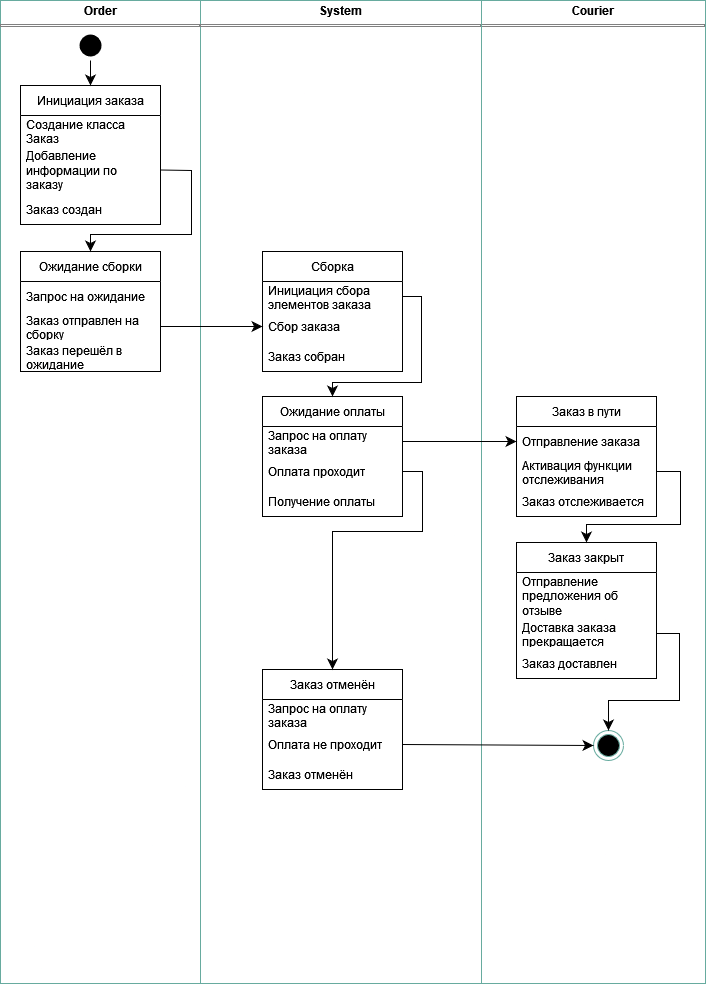

The diagram above was exported from draw.io. Its source (the exported page's mxGraphModel, read from the mxfile embedded in the PNG):
<mxGraphModel dx="1627" dy="862" grid="0" gridSize="10" guides="1" tooltips="1" connect="1" arrows="1" fold="1" page="0" pageScale="1" pageWidth="850" pageHeight="1100" math="0" shadow="0">
  <root>
    <mxCell id="5yKea2AtyZZVEMtixmUV-0" />
    <mxCell id="5yKea2AtyZZVEMtixmUV-1" parent="5yKea2AtyZZVEMtixmUV-0" />
    <mxCell id="8m_U9qqr1aHinXTZ2de--0" value="&lt;p style=&quot;margin:0px;margin-top:4px;text-align:center;&quot;&gt;&lt;b&gt;Order&lt;/b&gt;&lt;/p&gt;&lt;hr size=&quot;1&quot; style=&quot;border-style:solid;&quot;&gt;&lt;div style=&quot;height:2px;&quot;&gt;&lt;/div&gt;" style="verticalAlign=top;align=left;overflow=fill;html=1;whiteSpace=wrap;movable=0;resizable=0;rotatable=0;deletable=0;editable=0;locked=1;connectable=0;strokeColor=#67AB9F;" vertex="1" parent="5yKea2AtyZZVEMtixmUV-1">
      <mxGeometry x="-664" y="282" width="200" height="983" as="geometry" />
    </mxCell>
    <mxCell id="8m_U9qqr1aHinXTZ2de--1" value="&lt;p style=&quot;margin:0px;margin-top:4px;text-align:center;&quot;&gt;&lt;b&gt;Courier&lt;/b&gt;&lt;/p&gt;&lt;hr size=&quot;1&quot; style=&quot;border-style:solid;&quot;&gt;&lt;div style=&quot;height:2px;&quot;&gt;&lt;/div&gt;" style="verticalAlign=top;align=left;overflow=fill;html=1;whiteSpace=wrap;movable=0;resizable=0;rotatable=0;deletable=0;editable=0;locked=1;connectable=0;strokeColor=#67AB9F;" vertex="1" parent="5yKea2AtyZZVEMtixmUV-1">
      <mxGeometry x="-183" y="282" width="224" height="983" as="geometry" />
    </mxCell>
    <mxCell id="8m_U9qqr1aHinXTZ2de--2" value="&lt;p style=&quot;margin:0px;margin-top:4px;text-align:center;&quot;&gt;&lt;b&gt;System&lt;/b&gt;&lt;/p&gt;&lt;hr size=&quot;1&quot; style=&quot;border-style:solid;&quot;&gt;&lt;div style=&quot;height:2px;&quot;&gt;&lt;/div&gt;" style="verticalAlign=top;align=left;overflow=fill;html=1;whiteSpace=wrap;movable=0;resizable=0;rotatable=0;deletable=0;editable=0;locked=1;connectable=0;strokeColor=#67AB9F;" vertex="1" parent="5yKea2AtyZZVEMtixmUV-1">
      <mxGeometry x="-464" y="282" width="281" height="983" as="geometry" />
    </mxCell>
    <mxCell id="5yKea2AtyZZVEMtixmUV-2" value="Инициация заказа" style="swimlane;fontStyle=0;childLayout=stackLayout;horizontal=1;startSize=30;horizontalStack=0;resizeParent=1;resizeParentMax=0;resizeLast=0;collapsible=1;marginBottom=0;whiteSpace=wrap;html=1;" vertex="1" parent="5yKea2AtyZZVEMtixmUV-1">
      <mxGeometry x="-644" y="367" width="140" height="139" as="geometry" />
    </mxCell>
    <mxCell id="5yKea2AtyZZVEMtixmUV-3" value="Создание класса Заказ" style="text;strokeColor=none;fillColor=none;align=left;verticalAlign=middle;spacingLeft=4;spacingRight=4;overflow=hidden;points=[[0,0.5],[1,0.5]];portConstraint=eastwest;rotatable=0;whiteSpace=wrap;html=1;" vertex="1" parent="5yKea2AtyZZVEMtixmUV-2">
      <mxGeometry y="30" width="140" height="30" as="geometry" />
    </mxCell>
    <mxCell id="5yKea2AtyZZVEMtixmUV-4" value="Добавление информации по заказу" style="text;strokeColor=none;fillColor=none;align=left;verticalAlign=middle;spacingLeft=4;spacingRight=4;overflow=hidden;points=[[0,0.5],[1,0.5]];portConstraint=eastwest;rotatable=0;whiteSpace=wrap;html=1;" vertex="1" parent="5yKea2AtyZZVEMtixmUV-2">
      <mxGeometry y="60" width="140" height="49" as="geometry" />
    </mxCell>
    <mxCell id="5yKea2AtyZZVEMtixmUV-5" value="Заказ создан" style="text;strokeColor=none;fillColor=none;align=left;verticalAlign=middle;spacingLeft=4;spacingRight=4;overflow=hidden;points=[[0,0.5],[1,0.5]];portConstraint=eastwest;rotatable=0;whiteSpace=wrap;html=1;" vertex="1" parent="5yKea2AtyZZVEMtixmUV-2">
      <mxGeometry y="109" width="140" height="30" as="geometry" />
    </mxCell>
    <mxCell id="5yKea2AtyZZVEMtixmUV-7" value="Ожидание сборки" style="swimlane;fontStyle=0;childLayout=stackLayout;horizontal=1;startSize=30;horizontalStack=0;resizeParent=1;resizeParentMax=0;resizeLast=0;collapsible=1;marginBottom=0;whiteSpace=wrap;html=1;" vertex="1" parent="5yKea2AtyZZVEMtixmUV-1">
      <mxGeometry x="-644" y="533" width="140" height="120" as="geometry" />
    </mxCell>
    <mxCell id="5yKea2AtyZZVEMtixmUV-8" value="Запрос на ожидание" style="text;strokeColor=none;fillColor=none;align=left;verticalAlign=middle;spacingLeft=4;spacingRight=4;overflow=hidden;points=[[0,0.5],[1,0.5]];portConstraint=eastwest;rotatable=0;whiteSpace=wrap;html=1;" vertex="1" parent="5yKea2AtyZZVEMtixmUV-7">
      <mxGeometry y="30" width="140" height="30" as="geometry" />
    </mxCell>
    <mxCell id="5yKea2AtyZZVEMtixmUV-9" value="Заказ отправлен на сборку" style="text;strokeColor=none;fillColor=none;align=left;verticalAlign=middle;spacingLeft=4;spacingRight=4;overflow=hidden;points=[[0,0.5],[1,0.5]];portConstraint=eastwest;rotatable=0;whiteSpace=wrap;html=1;" vertex="1" parent="5yKea2AtyZZVEMtixmUV-7">
      <mxGeometry y="60" width="140" height="30" as="geometry" />
    </mxCell>
    <mxCell id="5yKea2AtyZZVEMtixmUV-10" value="Заказ перешёл в ожидание" style="text;strokeColor=none;fillColor=none;align=left;verticalAlign=middle;spacingLeft=4;spacingRight=4;overflow=hidden;points=[[0,0.5],[1,0.5]];portConstraint=eastwest;rotatable=0;whiteSpace=wrap;html=1;" vertex="1" parent="5yKea2AtyZZVEMtixmUV-7">
      <mxGeometry y="90" width="140" height="30" as="geometry" />
    </mxCell>
    <mxCell id="5yKea2AtyZZVEMtixmUV-11" value="Сборка" style="swimlane;fontStyle=0;childLayout=stackLayout;horizontal=1;startSize=30;horizontalStack=0;resizeParent=1;resizeParentMax=0;resizeLast=0;collapsible=1;marginBottom=0;whiteSpace=wrap;html=1;" vertex="1" parent="5yKea2AtyZZVEMtixmUV-1">
      <mxGeometry x="-402" y="533" width="140" height="120" as="geometry" />
    </mxCell>
    <mxCell id="5yKea2AtyZZVEMtixmUV-12" value="Инициация сбора элементов заказа" style="text;strokeColor=none;fillColor=none;align=left;verticalAlign=middle;spacingLeft=4;spacingRight=4;overflow=hidden;points=[[0,0.5],[1,0.5]];portConstraint=eastwest;rotatable=0;whiteSpace=wrap;html=1;" vertex="1" parent="5yKea2AtyZZVEMtixmUV-11">
      <mxGeometry y="30" width="140" height="30" as="geometry" />
    </mxCell>
    <mxCell id="5yKea2AtyZZVEMtixmUV-13" value="Сбор заказа" style="text;strokeColor=none;fillColor=none;align=left;verticalAlign=middle;spacingLeft=4;spacingRight=4;overflow=hidden;points=[[0,0.5],[1,0.5]];portConstraint=eastwest;rotatable=0;whiteSpace=wrap;html=1;" vertex="1" parent="5yKea2AtyZZVEMtixmUV-11">
      <mxGeometry y="60" width="140" height="30" as="geometry" />
    </mxCell>
    <mxCell id="5yKea2AtyZZVEMtixmUV-14" value="Заказ собран" style="text;strokeColor=none;fillColor=none;align=left;verticalAlign=middle;spacingLeft=4;spacingRight=4;overflow=hidden;points=[[0,0.5],[1,0.5]];portConstraint=eastwest;rotatable=0;whiteSpace=wrap;html=1;" vertex="1" parent="5yKea2AtyZZVEMtixmUV-11">
      <mxGeometry y="90" width="140" height="30" as="geometry" />
    </mxCell>
    <mxCell id="5yKea2AtyZZVEMtixmUV-15" value="Ожидание оплаты" style="swimlane;fontStyle=0;childLayout=stackLayout;horizontal=1;startSize=30;horizontalStack=0;resizeParent=1;resizeParentMax=0;resizeLast=0;collapsible=1;marginBottom=0;whiteSpace=wrap;html=1;" vertex="1" parent="5yKea2AtyZZVEMtixmUV-1">
      <mxGeometry x="-402" y="678" width="140" height="120" as="geometry" />
    </mxCell>
    <mxCell id="5yKea2AtyZZVEMtixmUV-16" value="Запрос на оплату заказа" style="text;strokeColor=none;fillColor=none;align=left;verticalAlign=middle;spacingLeft=4;spacingRight=4;overflow=hidden;points=[[0,0.5],[1,0.5]];portConstraint=eastwest;rotatable=0;whiteSpace=wrap;html=1;" vertex="1" parent="5yKea2AtyZZVEMtixmUV-15">
      <mxGeometry y="30" width="140" height="30" as="geometry" />
    </mxCell>
    <mxCell id="5yKea2AtyZZVEMtixmUV-17" value="Оплата проходит" style="text;strokeColor=none;fillColor=none;align=left;verticalAlign=middle;spacingLeft=4;spacingRight=4;overflow=hidden;points=[[0,0.5],[1,0.5]];portConstraint=eastwest;rotatable=0;whiteSpace=wrap;html=1;" vertex="1" parent="5yKea2AtyZZVEMtixmUV-15">
      <mxGeometry y="60" width="140" height="30" as="geometry" />
    </mxCell>
    <mxCell id="5yKea2AtyZZVEMtixmUV-18" value="Получение оплаты" style="text;strokeColor=none;fillColor=none;align=left;verticalAlign=middle;spacingLeft=4;spacingRight=4;overflow=hidden;points=[[0,0.5],[1,0.5]];portConstraint=eastwest;rotatable=0;whiteSpace=wrap;html=1;" vertex="1" parent="5yKea2AtyZZVEMtixmUV-15">
      <mxGeometry y="90" width="140" height="30" as="geometry" />
    </mxCell>
    <mxCell id="5yKea2AtyZZVEMtixmUV-19" value="Заказ в пути" style="swimlane;fontStyle=0;childLayout=stackLayout;horizontal=1;startSize=30;horizontalStack=0;resizeParent=1;resizeParentMax=0;resizeLast=0;collapsible=1;marginBottom=0;whiteSpace=wrap;html=1;" vertex="1" parent="5yKea2AtyZZVEMtixmUV-1">
      <mxGeometry x="-148" y="678" width="140" height="120" as="geometry" />
    </mxCell>
    <mxCell id="5yKea2AtyZZVEMtixmUV-20" value="Отправление заказа&amp;nbsp;" style="text;strokeColor=none;fillColor=none;align=left;verticalAlign=middle;spacingLeft=4;spacingRight=4;overflow=hidden;points=[[0,0.5],[1,0.5]];portConstraint=eastwest;rotatable=0;whiteSpace=wrap;html=1;" vertex="1" parent="5yKea2AtyZZVEMtixmUV-19">
      <mxGeometry y="30" width="140" height="30" as="geometry" />
    </mxCell>
    <mxCell id="5yKea2AtyZZVEMtixmUV-21" value="Активация функции отслеживания доставки" style="text;strokeColor=none;fillColor=none;align=left;verticalAlign=middle;spacingLeft=4;spacingRight=4;overflow=hidden;points=[[0,0.5],[1,0.5]];portConstraint=eastwest;rotatable=0;whiteSpace=wrap;html=1;" vertex="1" parent="5yKea2AtyZZVEMtixmUV-19">
      <mxGeometry y="60" width="140" height="30" as="geometry" />
    </mxCell>
    <mxCell id="5yKea2AtyZZVEMtixmUV-22" value="Заказ отслеживается" style="text;strokeColor=none;fillColor=none;align=left;verticalAlign=middle;spacingLeft=4;spacingRight=4;overflow=hidden;points=[[0,0.5],[1,0.5]];portConstraint=eastwest;rotatable=0;whiteSpace=wrap;html=1;" vertex="1" parent="5yKea2AtyZZVEMtixmUV-19">
      <mxGeometry y="90" width="140" height="30" as="geometry" />
    </mxCell>
    <mxCell id="5yKea2AtyZZVEMtixmUV-23" value="Заказ закрыт" style="swimlane;fontStyle=0;childLayout=stackLayout;horizontal=1;startSize=30;horizontalStack=0;resizeParent=1;resizeParentMax=0;resizeLast=0;collapsible=1;marginBottom=0;whiteSpace=wrap;html=1;" vertex="1" parent="5yKea2AtyZZVEMtixmUV-1">
      <mxGeometry x="-148" y="824" width="140" height="136" as="geometry" />
    </mxCell>
    <mxCell id="5yKea2AtyZZVEMtixmUV-24" value="Отправление предложения об отзыве" style="text;strokeColor=none;fillColor=none;align=left;verticalAlign=middle;spacingLeft=4;spacingRight=4;overflow=hidden;points=[[0,0.5],[1,0.5]];portConstraint=eastwest;rotatable=0;whiteSpace=wrap;html=1;" vertex="1" parent="5yKea2AtyZZVEMtixmUV-23">
      <mxGeometry y="30" width="140" height="46" as="geometry" />
    </mxCell>
    <mxCell id="5yKea2AtyZZVEMtixmUV-25" value="Доставка заказа прекращается" style="text;strokeColor=none;fillColor=none;align=left;verticalAlign=middle;spacingLeft=4;spacingRight=4;overflow=hidden;points=[[0,0.5],[1,0.5]];portConstraint=eastwest;rotatable=0;whiteSpace=wrap;html=1;" vertex="1" parent="5yKea2AtyZZVEMtixmUV-23">
      <mxGeometry y="76" width="140" height="30" as="geometry" />
    </mxCell>
    <mxCell id="5yKea2AtyZZVEMtixmUV-26" value="Заказ доставлен" style="text;strokeColor=none;fillColor=none;align=left;verticalAlign=middle;spacingLeft=4;spacingRight=4;overflow=hidden;points=[[0,0.5],[1,0.5]];portConstraint=eastwest;rotatable=0;whiteSpace=wrap;html=1;" vertex="1" parent="5yKea2AtyZZVEMtixmUV-23">
      <mxGeometry y="106" width="140" height="30" as="geometry" />
    </mxCell>
    <mxCell id="5yKea2AtyZZVEMtixmUV-27" value="" style="ellipse;html=1;shape=endState;fillColor=#000000;strokeColor=#67AB9F;" vertex="1" parent="5yKea2AtyZZVEMtixmUV-1">
      <mxGeometry x="-71" y="1012" width="30" height="30" as="geometry" />
    </mxCell>
    <mxCell id="5yKea2AtyZZVEMtixmUV-28" style="edgeStyle=none;curved=0;rounded=0;orthogonalLoop=1;jettySize=auto;html=1;exitX=0.5;exitY=1;exitDx=0;exitDy=0;entryX=0.5;entryY=0;entryDx=0;entryDy=0;fontSize=12;startSize=8;endSize=8;" edge="1" parent="5yKea2AtyZZVEMtixmUV-1" source="5yKea2AtyZZVEMtixmUV-29" target="5yKea2AtyZZVEMtixmUV-2">
      <mxGeometry relative="1" as="geometry" />
    </mxCell>
    <mxCell id="5yKea2AtyZZVEMtixmUV-29" value="" style="ellipse;html=1;shape=endState;fillColor=#000000;strokeColor=none;" vertex="1" parent="5yKea2AtyZZVEMtixmUV-1">
      <mxGeometry x="-589" y="312" width="30" height="30" as="geometry" />
    </mxCell>
    <mxCell id="5yKea2AtyZZVEMtixmUV-30" value="Заказ отменён" style="swimlane;fontStyle=0;childLayout=stackLayout;horizontal=1;startSize=30;horizontalStack=0;resizeParent=1;resizeParentMax=0;resizeLast=0;collapsible=1;marginBottom=0;whiteSpace=wrap;html=1;" vertex="1" parent="5yKea2AtyZZVEMtixmUV-1">
      <mxGeometry x="-402" y="951" width="140" height="120" as="geometry" />
    </mxCell>
    <mxCell id="5yKea2AtyZZVEMtixmUV-31" value="Запрос на оплату заказа" style="text;strokeColor=none;fillColor=none;align=left;verticalAlign=middle;spacingLeft=4;spacingRight=4;overflow=hidden;points=[[0,0.5],[1,0.5]];portConstraint=eastwest;rotatable=0;whiteSpace=wrap;html=1;" vertex="1" parent="5yKea2AtyZZVEMtixmUV-30">
      <mxGeometry y="30" width="140" height="30" as="geometry" />
    </mxCell>
    <mxCell id="5yKea2AtyZZVEMtixmUV-32" value="Оплата не проходит" style="text;strokeColor=none;fillColor=none;align=left;verticalAlign=middle;spacingLeft=4;spacingRight=4;overflow=hidden;points=[[0,0.5],[1,0.5]];portConstraint=eastwest;rotatable=0;whiteSpace=wrap;html=1;" vertex="1" parent="5yKea2AtyZZVEMtixmUV-30">
      <mxGeometry y="60" width="140" height="30" as="geometry" />
    </mxCell>
    <mxCell id="5yKea2AtyZZVEMtixmUV-33" value="Заказ отменён" style="text;strokeColor=none;fillColor=none;align=left;verticalAlign=middle;spacingLeft=4;spacingRight=4;overflow=hidden;points=[[0,0.5],[1,0.5]];portConstraint=eastwest;rotatable=0;whiteSpace=wrap;html=1;" vertex="1" parent="5yKea2AtyZZVEMtixmUV-30">
      <mxGeometry y="90" width="140" height="30" as="geometry" />
    </mxCell>
    <mxCell id="5yKea2AtyZZVEMtixmUV-34" style="edgeStyle=none;curved=0;rounded=0;orthogonalLoop=1;jettySize=auto;html=1;exitX=1;exitY=0.5;exitDx=0;exitDy=0;entryX=0.5;entryY=0;entryDx=0;entryDy=0;fontSize=12;startSize=8;endSize=8;" edge="1" parent="5yKea2AtyZZVEMtixmUV-1" source="5yKea2AtyZZVEMtixmUV-4" target="5yKea2AtyZZVEMtixmUV-7">
      <mxGeometry relative="1" as="geometry">
        <Array as="points">
          <mxPoint x="-473" y="452" />
          <mxPoint x="-473" y="516" />
          <mxPoint x="-574" y="516" />
        </Array>
      </mxGeometry>
    </mxCell>
    <mxCell id="5yKea2AtyZZVEMtixmUV-35" style="edgeStyle=none;curved=0;rounded=0;orthogonalLoop=1;jettySize=auto;html=1;exitX=1;exitY=0.5;exitDx=0;exitDy=0;entryX=0.5;entryY=0;entryDx=0;entryDy=0;fontSize=12;startSize=8;endSize=8;" edge="1" parent="5yKea2AtyZZVEMtixmUV-1" source="5yKea2AtyZZVEMtixmUV-12" target="5yKea2AtyZZVEMtixmUV-15">
      <mxGeometry relative="1" as="geometry">
        <Array as="points">
          <mxPoint x="-243" y="578" />
          <mxPoint x="-243" y="664" />
          <mxPoint x="-332" y="664" />
        </Array>
      </mxGeometry>
    </mxCell>
    <mxCell id="5yKea2AtyZZVEMtixmUV-37" style="edgeStyle=none;curved=0;rounded=0;orthogonalLoop=1;jettySize=auto;html=1;exitX=1;exitY=0.5;exitDx=0;exitDy=0;entryX=0.5;entryY=0;entryDx=0;entryDy=0;fontSize=12;startSize=8;endSize=8;" edge="1" parent="5yKea2AtyZZVEMtixmUV-1" source="5yKea2AtyZZVEMtixmUV-21" target="5yKea2AtyZZVEMtixmUV-23">
      <mxGeometry relative="1" as="geometry">
        <Array as="points">
          <mxPoint x="16" y="753" />
          <mxPoint x="16" y="806" />
          <mxPoint x="-78" y="806" />
        </Array>
      </mxGeometry>
    </mxCell>
    <mxCell id="8m_U9qqr1aHinXTZ2de--3" style="edgeStyle=none;curved=1;rounded=0;orthogonalLoop=1;jettySize=auto;html=1;exitX=1;exitY=0.5;exitDx=0;exitDy=0;entryX=0;entryY=0.5;entryDx=0;entryDy=0;fontSize=12;startSize=8;endSize=8;" edge="1" parent="5yKea2AtyZZVEMtixmUV-1" source="5yKea2AtyZZVEMtixmUV-9" target="5yKea2AtyZZVEMtixmUV-13">
      <mxGeometry relative="1" as="geometry" />
    </mxCell>
    <mxCell id="8m_U9qqr1aHinXTZ2de--4" style="edgeStyle=none;curved=0;rounded=0;orthogonalLoop=1;jettySize=auto;html=1;exitX=1;exitY=0.5;exitDx=0;exitDy=0;entryX=0.5;entryY=0;entryDx=0;entryDy=0;fontSize=12;startSize=8;endSize=8;" edge="1" parent="5yKea2AtyZZVEMtixmUV-1" source="5yKea2AtyZZVEMtixmUV-17" target="5yKea2AtyZZVEMtixmUV-30">
      <mxGeometry relative="1" as="geometry">
        <Array as="points">
          <mxPoint x="-242" y="753" />
          <mxPoint x="-242" y="813" />
          <mxPoint x="-332" y="813" />
        </Array>
      </mxGeometry>
    </mxCell>
    <mxCell id="8m_U9qqr1aHinXTZ2de--5" style="edgeStyle=none;curved=1;rounded=0;orthogonalLoop=1;jettySize=auto;html=1;exitX=1;exitY=0.5;exitDx=0;exitDy=0;entryX=0;entryY=0.5;entryDx=0;entryDy=0;fontSize=12;startSize=8;endSize=8;" edge="1" parent="5yKea2AtyZZVEMtixmUV-1" source="5yKea2AtyZZVEMtixmUV-32" target="5yKea2AtyZZVEMtixmUV-27">
      <mxGeometry relative="1" as="geometry" />
    </mxCell>
    <mxCell id="8m_U9qqr1aHinXTZ2de--6" style="edgeStyle=none;curved=0;rounded=0;orthogonalLoop=1;jettySize=auto;html=1;exitX=1;exitY=0.5;exitDx=0;exitDy=0;entryX=0.5;entryY=0;entryDx=0;entryDy=0;fontSize=12;startSize=8;endSize=8;" edge="1" parent="5yKea2AtyZZVEMtixmUV-1" source="5yKea2AtyZZVEMtixmUV-25" target="5yKea2AtyZZVEMtixmUV-27">
      <mxGeometry relative="1" as="geometry">
        <Array as="points">
          <mxPoint x="15" y="915" />
          <mxPoint x="15" y="982" />
          <mxPoint x="-56" y="982" />
        </Array>
      </mxGeometry>
    </mxCell>
    <mxCell id="8m_U9qqr1aHinXTZ2de--7" style="edgeStyle=none;curved=0;rounded=0;orthogonalLoop=1;jettySize=auto;html=1;exitX=1;exitY=0.5;exitDx=0;exitDy=0;entryX=0;entryY=0.5;entryDx=0;entryDy=0;fontSize=12;startSize=8;endSize=8;" edge="1" parent="5yKea2AtyZZVEMtixmUV-1" source="5yKea2AtyZZVEMtixmUV-16" target="5yKea2AtyZZVEMtixmUV-20">
      <mxGeometry relative="1" as="geometry" />
    </mxCell>
  </root>
</mxGraphModel>